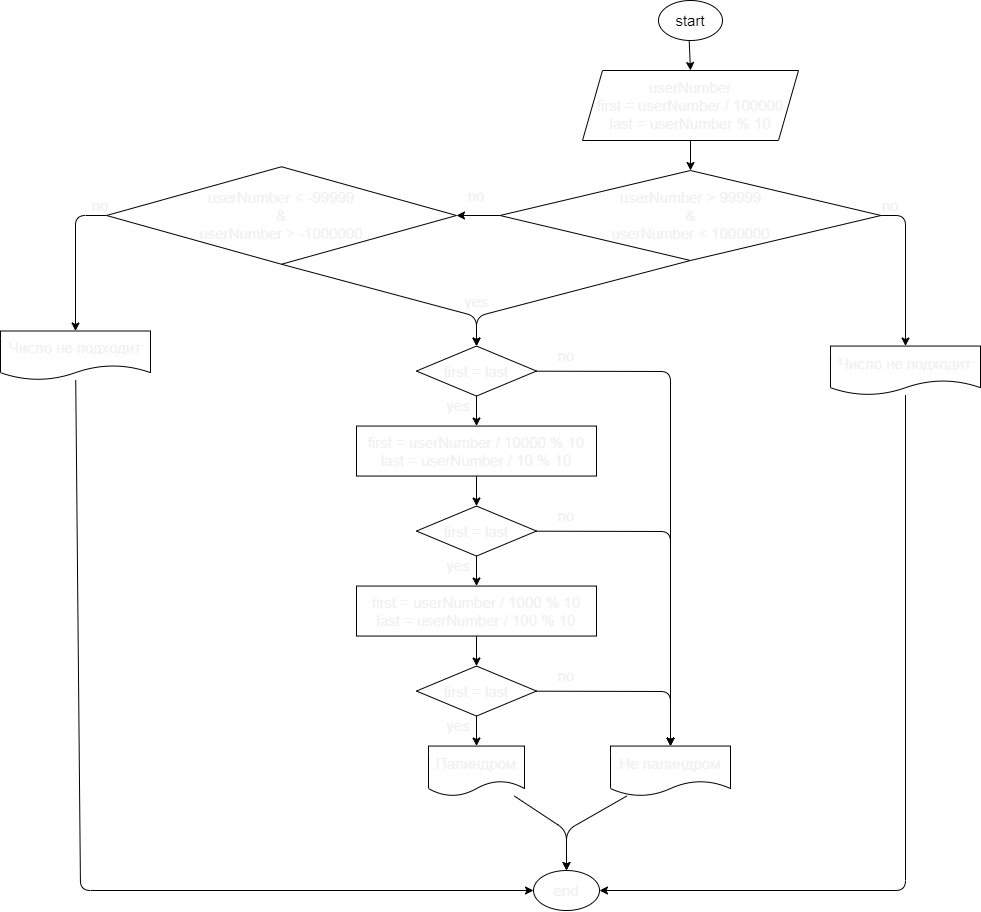

The diagram above was exported from draw.io. Its source (the exported page's mxGraphModel, read from the mxfile embedded in the PNG):
<mxGraphModel dx="2479" dy="495" grid="1" gridSize="10" guides="1" tooltips="1" connect="1" arrows="1" fold="1" page="1" pageScale="1" pageWidth="827" pageHeight="1169" math="0" shadow="0">
  <root>
    <mxCell id="0" />
    <mxCell id="1" parent="0" />
    <mxCell id="5" style="edgeStyle=none;html=1;entryX=0.5;entryY=0;entryDx=0;entryDy=0;fontSize=15;fontColor=#F0F0F0;" edge="1" parent="1" source="2" target="4">
      <mxGeometry relative="1" as="geometry" />
    </mxCell>
    <mxCell id="2" value="&lt;font style=&quot;font-size: 15px&quot;&gt;start&lt;/font&gt;" style="ellipse;whiteSpace=wrap;html=1;" vertex="1" parent="1">
      <mxGeometry x="578" y="10" width="64" height="40" as="geometry" />
    </mxCell>
    <mxCell id="8" style="edgeStyle=none;html=1;entryX=1;entryY=0.5;entryDx=0;entryDy=0;fontSize=15;fontColor=#F0F0F0;" edge="1" parent="1" source="3" target="7">
      <mxGeometry relative="1" as="geometry" />
    </mxCell>
    <mxCell id="26" style="edgeStyle=none;html=1;entryX=0.5;entryY=0;entryDx=0;entryDy=0;fontSize=15;fontColor=#F0F0F0;exitX=0.5;exitY=1;exitDx=0;exitDy=0;" edge="1" parent="1" source="3" target="10">
      <mxGeometry relative="1" as="geometry">
        <mxPoint x="517.3846400596791" y="293.9983401715778" as="sourcePoint" />
        <Array as="points">
          <mxPoint x="396" y="326" />
        </Array>
      </mxGeometry>
    </mxCell>
    <mxCell id="44" style="edgeStyle=none;html=1;entryX=0.5;entryY=0;entryDx=0;entryDy=0;fontSize=15;fontColor=#F0F0F0;" edge="1" parent="1" source="3" target="41">
      <mxGeometry relative="1" as="geometry">
        <Array as="points">
          <mxPoint x="825" y="225" />
        </Array>
      </mxGeometry>
    </mxCell>
    <mxCell id="3" value="userNumber &amp;gt; 99999&lt;br&gt;&amp;amp;&lt;br&gt;userNumber &amp;lt; 1000000" style="rhombus;whiteSpace=wrap;html=1;fontSize=15;fontColor=#F0F0F0;" vertex="1" parent="1">
      <mxGeometry x="419.5" y="180" width="381" height="90" as="geometry" />
    </mxCell>
    <mxCell id="6" style="edgeStyle=none;html=1;entryX=0.5;entryY=0;entryDx=0;entryDy=0;fontSize=15;fontColor=#F0F0F0;" edge="1" parent="1" source="4" target="3">
      <mxGeometry relative="1" as="geometry" />
    </mxCell>
    <mxCell id="4" value="userNumber&lt;br&gt;first = userNumber / 100000&lt;br&gt;last = userNumber % 10" style="shape=parallelogram;perimeter=parallelogramPerimeter;whiteSpace=wrap;html=1;fixedSize=1;fontSize=15;fontColor=#F0F0F0;" vertex="1" parent="1">
      <mxGeometry x="502" y="80" width="216" height="70" as="geometry" />
    </mxCell>
    <mxCell id="27" style="edgeStyle=none;html=1;entryX=0.5;entryY=0;entryDx=0;entryDy=0;fontSize=15;fontColor=#F0F0F0;exitX=0.5;exitY=1;exitDx=0;exitDy=0;" edge="1" parent="1" source="7" target="10">
      <mxGeometry relative="1" as="geometry">
        <mxPoint x="286.5768768376348" y="295.0762985952303" as="sourcePoint" />
        <Array as="points">
          <mxPoint x="396" y="326" />
        </Array>
      </mxGeometry>
    </mxCell>
    <mxCell id="50" style="edgeStyle=none;html=1;entryX=0.5;entryY=0;entryDx=0;entryDy=0;fontSize=15;fontColor=#F0F0F0;" edge="1" parent="1" source="7" target="40">
      <mxGeometry relative="1" as="geometry">
        <Array as="points">
          <mxPoint x="-5" y="225" />
        </Array>
      </mxGeometry>
    </mxCell>
    <mxCell id="7" value="&lt;span&gt;userNumber &amp;lt; -99999&lt;/span&gt;&lt;br&gt;&lt;span&gt;&amp;amp;&lt;/span&gt;&lt;br&gt;&lt;span&gt;userNumber &amp;gt; -1000000&lt;/span&gt;" style="rhombus;whiteSpace=wrap;html=1;fontSize=15;fontColor=#F0F0F0;" vertex="1" parent="1">
      <mxGeometry x="26" y="176.25" width="350" height="97.5" as="geometry" />
    </mxCell>
    <mxCell id="9" value="no" style="text;html=1;strokeColor=none;fillColor=none;align=center;verticalAlign=middle;whiteSpace=wrap;rounded=0;fontSize=15;fontColor=#F0F0F0;" vertex="1" parent="1">
      <mxGeometry x="366" y="190" width="60" height="30" as="geometry" />
    </mxCell>
    <mxCell id="14" style="edgeStyle=none;html=1;entryX=0.5;entryY=0;entryDx=0;entryDy=0;fontSize=15;fontColor=#F0F0F0;" edge="1" parent="1" source="10" target="13">
      <mxGeometry relative="1" as="geometry" />
    </mxCell>
    <mxCell id="32" style="edgeStyle=none;html=1;entryX=0.5;entryY=0;entryDx=0;entryDy=0;fontSize=15;fontColor=#F0F0F0;" edge="1" parent="1" source="10" target="29">
      <mxGeometry relative="1" as="geometry">
        <Array as="points">
          <mxPoint x="590" y="381" />
        </Array>
      </mxGeometry>
    </mxCell>
    <mxCell id="10" value="first = last" style="rhombus;whiteSpace=wrap;html=1;fontSize=15;fontColor=#F0F0F0;" vertex="1" parent="1">
      <mxGeometry x="336" y="355.55" width="120" height="50" as="geometry" />
    </mxCell>
    <mxCell id="16" style="edgeStyle=none;html=1;entryX=0.5;entryY=0;entryDx=0;entryDy=0;fontSize=15;fontColor=#F0F0F0;" edge="1" parent="1" source="13" target="15">
      <mxGeometry relative="1" as="geometry" />
    </mxCell>
    <mxCell id="13" value="&lt;span&gt;first = userNumber / 10000 % 10&lt;/span&gt;&lt;br&gt;&lt;span&gt;last = userNumber / 10 % 10&lt;/span&gt;" style="rounded=0;whiteSpace=wrap;html=1;fontSize=15;fontColor=#F0F0F0;" vertex="1" parent="1">
      <mxGeometry x="276" y="435.55" width="240" height="50" as="geometry" />
    </mxCell>
    <mxCell id="18" style="edgeStyle=none;html=1;entryX=0.5;entryY=0;entryDx=0;entryDy=0;fontSize=15;fontColor=#F0F0F0;" edge="1" parent="1" source="15" target="17">
      <mxGeometry relative="1" as="geometry" />
    </mxCell>
    <mxCell id="31" style="edgeStyle=none;html=1;entryX=0.5;entryY=0;entryDx=0;entryDy=0;fontSize=15;fontColor=#F0F0F0;" edge="1" parent="1" source="15" target="29">
      <mxGeometry relative="1" as="geometry">
        <Array as="points">
          <mxPoint x="590" y="541" />
        </Array>
      </mxGeometry>
    </mxCell>
    <mxCell id="15" value="first = last" style="rhombus;whiteSpace=wrap;html=1;fontSize=15;fontColor=#F0F0F0;" vertex="1" parent="1">
      <mxGeometry x="336" y="515.55" width="120" height="50" as="geometry" />
    </mxCell>
    <mxCell id="20" style="edgeStyle=none;html=1;entryX=0.5;entryY=0;entryDx=0;entryDy=0;fontSize=15;fontColor=#F0F0F0;" edge="1" parent="1" source="17" target="19">
      <mxGeometry relative="1" as="geometry" />
    </mxCell>
    <mxCell id="17" value="&lt;span&gt;first = userNumber / 1000 % 10&lt;/span&gt;&lt;br&gt;&lt;span&gt;last = userNumber / 100 % 10&lt;/span&gt;" style="rounded=0;whiteSpace=wrap;html=1;fontSize=15;fontColor=#F0F0F0;" vertex="1" parent="1">
      <mxGeometry x="276" y="595.55" width="240" height="50" as="geometry" />
    </mxCell>
    <mxCell id="23" style="edgeStyle=none;html=1;entryX=0.5;entryY=0;entryDx=0;entryDy=0;fontSize=15;fontColor=#F0F0F0;" edge="1" parent="1" source="19" target="22">
      <mxGeometry relative="1" as="geometry" />
    </mxCell>
    <mxCell id="30" style="edgeStyle=none;html=1;entryX=0.5;entryY=0;entryDx=0;entryDy=0;fontSize=15;fontColor=#F0F0F0;" edge="1" parent="1" source="19" target="29">
      <mxGeometry relative="1" as="geometry">
        <Array as="points">
          <mxPoint x="590" y="701" />
        </Array>
      </mxGeometry>
    </mxCell>
    <mxCell id="19" value="first = last" style="rhombus;whiteSpace=wrap;html=1;fontSize=15;fontColor=#F0F0F0;" vertex="1" parent="1">
      <mxGeometry x="336" y="675.55" width="120" height="50" as="geometry" />
    </mxCell>
    <mxCell id="25" style="edgeStyle=none;html=1;entryX=0.5;entryY=0;entryDx=0;entryDy=0;fontSize=15;fontColor=#F0F0F0;" edge="1" parent="1" source="22" target="24">
      <mxGeometry relative="1" as="geometry">
        <Array as="points">
          <mxPoint x="486" y="840" />
        </Array>
      </mxGeometry>
    </mxCell>
    <mxCell id="22" value="Палиндром" style="shape=document;whiteSpace=wrap;html=1;boundedLbl=1;fontSize=15;fontColor=#F0F0F0;" vertex="1" parent="1">
      <mxGeometry x="348" y="755.55" width="96" height="50" as="geometry" />
    </mxCell>
    <mxCell id="24" value="end" style="ellipse;whiteSpace=wrap;html=1;fontSize=15;fontColor=#F0F0F0;" vertex="1" parent="1">
      <mxGeometry x="453" y="880" width="66" height="40" as="geometry" />
    </mxCell>
    <mxCell id="28" value="yes" style="text;html=1;strokeColor=none;fillColor=none;align=center;verticalAlign=middle;whiteSpace=wrap;rounded=0;fontSize=15;fontColor=#F0F0F0;" vertex="1" parent="1">
      <mxGeometry x="366" y="295.55" width="60" height="30" as="geometry" />
    </mxCell>
    <mxCell id="39" style="edgeStyle=none;html=1;entryX=0.5;entryY=0;entryDx=0;entryDy=0;fontSize=15;fontColor=#F0F0F0;" edge="1" parent="1" source="29" target="24">
      <mxGeometry relative="1" as="geometry">
        <Array as="points">
          <mxPoint x="486" y="840" />
        </Array>
      </mxGeometry>
    </mxCell>
    <mxCell id="29" value="Не палиндром" style="shape=document;whiteSpace=wrap;html=1;boundedLbl=1;fontSize=15;fontColor=#F0F0F0;" vertex="1" parent="1">
      <mxGeometry x="530" y="755.55" width="120" height="50" as="geometry" />
    </mxCell>
    <mxCell id="33" value="no" style="text;html=1;strokeColor=none;fillColor=none;align=center;verticalAlign=middle;whiteSpace=wrap;rounded=0;fontSize=15;fontColor=#F0F0F0;" vertex="1" parent="1">
      <mxGeometry x="456" y="350" width="60" height="30" as="geometry" />
    </mxCell>
    <mxCell id="34" value="no" style="text;html=1;strokeColor=none;fillColor=none;align=center;verticalAlign=middle;whiteSpace=wrap;rounded=0;fontSize=15;fontColor=#F0F0F0;" vertex="1" parent="1">
      <mxGeometry x="456" y="510" width="60" height="30" as="geometry" />
    </mxCell>
    <mxCell id="35" value="no" style="text;html=1;strokeColor=none;fillColor=none;align=center;verticalAlign=middle;whiteSpace=wrap;rounded=0;fontSize=15;fontColor=#F0F0F0;" vertex="1" parent="1">
      <mxGeometry x="456" y="670" width="60" height="30" as="geometry" />
    </mxCell>
    <mxCell id="36" value="yes" style="text;html=1;strokeColor=none;fillColor=none;align=center;verticalAlign=middle;whiteSpace=wrap;rounded=0;fontSize=15;fontColor=#F0F0F0;" vertex="1" parent="1">
      <mxGeometry x="348" y="400" width="60" height="30" as="geometry" />
    </mxCell>
    <mxCell id="37" value="yes" style="text;html=1;strokeColor=none;fillColor=none;align=center;verticalAlign=middle;whiteSpace=wrap;rounded=0;fontSize=15;fontColor=#F0F0F0;" vertex="1" parent="1">
      <mxGeometry x="348" y="560" width="60" height="30" as="geometry" />
    </mxCell>
    <mxCell id="38" value="yes" style="text;html=1;strokeColor=none;fillColor=none;align=center;verticalAlign=middle;whiteSpace=wrap;rounded=0;fontSize=15;fontColor=#F0F0F0;" vertex="1" parent="1">
      <mxGeometry x="348" y="720" width="60" height="30" as="geometry" />
    </mxCell>
    <mxCell id="52" style="edgeStyle=none;html=1;entryX=0;entryY=0.5;entryDx=0;entryDy=0;fontSize=15;fontColor=#F0F0F0;" edge="1" parent="1" source="40" target="24">
      <mxGeometry relative="1" as="geometry">
        <Array as="points">
          <mxPoint y="900" />
        </Array>
      </mxGeometry>
    </mxCell>
    <mxCell id="40" value="Число не подходит" style="shape=document;whiteSpace=wrap;html=1;boundedLbl=1;fontSize=15;fontColor=#F0F0F0;" vertex="1" parent="1">
      <mxGeometry x="-80" y="340.5" width="150" height="49" as="geometry" />
    </mxCell>
    <mxCell id="51" style="edgeStyle=none;html=1;entryX=1;entryY=0.5;entryDx=0;entryDy=0;fontSize=15;fontColor=#F0F0F0;" edge="1" parent="1" source="41" target="24">
      <mxGeometry relative="1" as="geometry">
        <Array as="points">
          <mxPoint x="825" y="900" />
        </Array>
      </mxGeometry>
    </mxCell>
    <mxCell id="41" value="Число не подходит" style="shape=document;whiteSpace=wrap;html=1;boundedLbl=1;fontSize=15;fontColor=#F0F0F0;" vertex="1" parent="1">
      <mxGeometry x="750" y="355.55" width="150" height="49" as="geometry" />
    </mxCell>
    <mxCell id="48" value="no" style="text;html=1;strokeColor=none;fillColor=none;align=center;verticalAlign=middle;whiteSpace=wrap;rounded=0;fontSize=15;fontColor=#F0F0F0;" vertex="1" parent="1">
      <mxGeometry x="780" y="200" width="60" height="30" as="geometry" />
    </mxCell>
    <mxCell id="49" value="no" style="text;html=1;strokeColor=none;fillColor=none;align=center;verticalAlign=middle;whiteSpace=wrap;rounded=0;fontSize=15;fontColor=#F0F0F0;" vertex="1" parent="1">
      <mxGeometry x="-10" y="200" width="60" height="30" as="geometry" />
    </mxCell>
  </root>
</mxGraphModel>